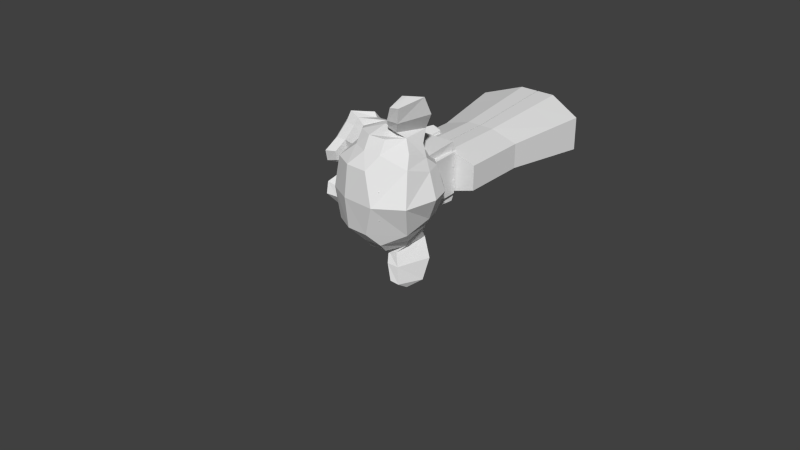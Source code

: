 # Source: Monkey.blend  (saved by Blender 2.75.0; exported with 4.5.12 LTS)
import bpy
from mathutils import Matrix  # noqa: F401  (used for matrix-valued properties, if any)

bpy.ops.wm.read_factory_settings(use_empty=True)
scene = bpy.context.scene
scene.name = 'Scene'

# ---- collections
col_collection_1 = bpy.data.collections.new('Collection 1'); scene.collection.children.link(col_collection_1)

# ---- world
world_world = bpy.data.worlds.new('World'); scene.world = world_world
world_world.color = (0.05088, 0.05088, 0.05088)
world_world.use_sun_shadow = False
world_world.sun_shadow_jitter_overblur = 0.0
world_world.cycles.sampling_method = 'MANUAL'
world_world.cycles.sample_map_resolution = 256

# ---- meshes
me_cube_010 = bpy.data.meshes.new('Cube.010')
me_cube_010.from_pydata([(-0.5429, 0.2307, 0.02658), (0.5429, 0.2307, 0.02658), (-0.5429, -0.2307, -0.02658), (0.5429, -0.2307, -0.02658), (-0.3912, 0.3683, -0.7867), (0.3912, 0.3683, -0.7867), (-0.3912, 0.03586, -0.825), (0.3912, 0.03586, -0.825)], [], [(3, 7, 6, 2), (4, 6, 7, 5), (0, 4, 5, 1), (2, 6, 4, 0), (1, 5, 7, 3), (1, 3, 2, 0)])
me_cube_010.use_remesh_preserve_volume = False
me_cube_010.use_remesh_preserve_attributes = False
me_cube_010.use_mirror_vertex_groups = False
me_cube_010.update()
me_cube_014 = bpy.data.meshes.new('Cube.014')
me_cube_014.from_pydata([(-2.243, -0.5417, 0.4163), (-2.243, 0.5417, 0.4163), (-2.016, -0.6191, 0.3763), (-2.016, 0.6191, 0.3763), (-1.735, -0.6771, 0.3684), (-1.735, 0.6771, 0.3684), (-1.778, -0.4353, 0.2965), (-1.778, 0.4353, 0.2965), (-2.05, -0.4353, 0.3188), (-2.05, 0.4353, 0.3188), (-2.26, -0.4353, 0.3876), (-2.26, 0.4353, 0.3876), (-2.316, -0.3385, 0.4095), (-2.316, 0.3385, 0.4095), (-2.144, -0.2515, 0.3644), (-2.144, 0.2515, 0.3644), (-1.9, -0.1935, 0.3531), (-1.9, 0.1935, 0.3531), (-2.036, -0.09673, 0.5034), (-2.036, 0.09673, 0.5034), (-2.237, -0.1741, 0.4847), (-2.237, 0.1741, 0.4847), (-2.365, -0.2999, 0.4728), (-2.365, 0.2999, 0.4728), (-2.419, -0.3385, 0.5425), (-2.419, 0.3385, 0.5425), (-2.33, -0.2515, 0.6051), (-2.33, 0.2515, 0.6051), (-2.14, -0.1935, 0.6634), (-2.14, 0.1935, 0.6634), (-2.116, -0.4353, 0.7335), (-2.116, 0.4353, 0.7335), (-2.314, -0.4353, 0.6608), (-2.314, 0.4353, 0.6608), (-2.402, -0.4353, 0.5712), (-2.402, 0.4353, 0.5712), (-2.346, -0.5417, 0.5493), (-2.346, 0.5417, 0.5493), (-2.202, -0.6191, 0.6169), (-2.202, 0.6191, 0.6169), (-1.975, -0.6771, 0.6787), (-1.975, 0.6771, 0.6787), (-1.816, -0.7738, 0.5238), (-1.816, 0.7738, 0.5238), (-2.072, -0.6964, 0.5), (-2.072, 0.6964, 0.5), (-2.273, -0.5804, 0.4813), (-2.273, 0.5804, 0.4813), (-2.31, -0.59, 0.4779), (-2.31, 0.59, 0.4779), (-2.387, -0.5513, 0.5522), (-2.387, 0.5513, 0.5522), (-2.466, -0.4353, 0.5788), (-2.466, 0.4353, 0.5788), (-2.478, -0.3289, 0.5438), (-2.478, 0.3289, 0.5438), (-2.42, -0.2805, 0.4678), (-2.42, 0.2805, 0.4678), (-2.366, -0.3289, 0.3981), (-2.366, 0.3289, 0.3981), (-2.438, -0.4353, 0.4661), (-2.438, 0.4353, 0.4661), (-2.305, -0.4353, 0.3698), (-2.305, 0.4353, 0.3698), (-2.274, -0.5513, 0.4066), (-2.274, 0.5513, 0.4066), (-2.354, 5.298e-08, 0.6367), (-2.488, 6.21e-08, 0.5564), (-1.64, 7.562e-08, -0.2609), (-1.975, 7.253e-08, 0.02023), (-2.095, 7.122e-08, 0.1245), (-1.545, 7.61e-08, -0.3335), (-2.011, 4.003e-08, 0.6483), (-2.04, 3.358e-08, 0.7881), (0.3687, -8.015e-08, 1.297), (1.293, -1.022e-07, 1.091), (1.546, -8.959e-08, 0.6865), (0.7151, -3.447e-08, 0.2156), (-1.547, -0.2515, 0.1754), (-1.547, 0.2515, 0.1754), (-1.408, -0.3869, -0.02895), (-1.408, 0.3869, -0.02895), (-1.247, -0.4353, -0.238), (-1.247, 0.4353, -0.238), (-1.033, -0.4546, -0.3878), (-1.033, 0.4546, -0.3878), (-0.9801, -0.4063, -0.4304), (-0.9801, 0.4063, -0.4304), (-1.039, -0.2225, -0.4562), (-1.039, 0.2225, -0.4562), (-1.084, 6.71e-08, -0.474), (-1.503, -0.5417, 0.2202), (-1.503, 0.5417, 0.2202), (-1.585, -0.7835, 0.3008), (-1.585, 0.7835, 0.3008), (-1.483, -1.025, 0.4732), (-1.483, 1.025, 0.4732), (-2.007, -1.064, 0.669), (-2.007, 1.064, 0.669), (-2.114, -0.8802, 0.7065), (-2.114, 0.8802, 0.7065), (-2.334, -0.6094, 0.7879), (-2.334, 0.6094, 0.7879), (-2.542, -0.3966, 0.9044), (-2.542, 0.3966, 0.9044), (-2.572, -0.1935, 0.8677), (-2.572, 0.1935, 0.8677), (-2.412, -0.07738, 0.6857), (-2.412, 0.07738, 0.6857), (-2.418, -0.2031, 0.6173), (-2.418, 0.2031, 0.6173), (-2.331, -0.1548, 0.5303), (-2.331, 0.1548, 0.5303), (-2.144, -0.2515, 0.3644), (-2.144, 0.2515, 0.3644), (-2.003, -0.4643, 0.3095), (-2.003, 0.4643, 0.3095), (-1.96, -0.6094, 0.3543), (-1.96, 0.6094, 0.3543), (-1.983, -0.7738, 0.4608), (-1.983, 0.7738, 0.4608), (-2.052, -0.7932, 0.5494), (-2.052, 0.7932, 0.5494), (-2.137, -0.7448, 0.6094), (-2.137, 0.7448, 0.6094), (-2.304, -0.532, 0.6482), (-2.304, 0.532, 0.6482), (-2.415, -0.3095, 0.665), (-2.415, 0.3095, 0.665), (-1.586, 7.743e-08, -0.3306), (-1.616, -0.1354, -0.2926), (-1.616, 0.1354, -0.2926), (-1.488, -0.1451, -0.3825), (-1.488, 0.1451, -0.3825), (-1.422, -0.07738, -0.4171), (-1.422, 0.07738, -0.4171), (-1.398, 7.558e-08, -0.4217), (-1.981, 6.69e-08, 0.1284), (-1.997, 6.5e-08, 0.1744), (-1.992, -0.1257, 0.1681), (-1.992, 0.1257, 0.1681), (-1.961, -0.1548, 0.103), (-1.961, 0.1548, 0.103), (-1.904, -0.1064, 0.05405), (-1.904, 0.1064, 0.05405), (-1.891, -0.4933, 0.2657), (-1.891, 0.4933, 0.2657), (-1.845, -0.7641, 0.3582), (-1.845, 0.7641, 0.3582), (-1.883, -0.8996, 0.4836), (-1.883, 0.8996, 0.4836), (-2.119, -0.9189, 0.6111), (-2.119, 0.9189, 0.6111), (-2.308, -0.8512, 0.6275), (-2.308, 0.8512, 0.6275), (-2.556, -0.5417, 0.7199), (-2.556, 0.5417, 0.7199), (-2.706, -0.3869, 0.7874), (-2.706, 0.3869, 0.7874), (-2.728, -0.2515, 0.765), (-2.728, 0.2515, 0.765), (-2.592, -0.1257, 0.6147), (-2.592, 0.1257, 0.6147), (-2.186, -0.1548, 0.1908), (-2.186, 0.1548, 0.1908), (-1.732, -0.2612, -0.06583), (-1.732, 0.2612, -0.06583), (-1.516, -0.3095, -0.2697), (-1.516, 0.3095, -0.2697), (-1.388, -0.3289, -0.3597), (-1.388, 0.3289, -0.3597), (-1.256, -0.2902, -0.4289), (-1.256, 0.2902, -0.4289), (-1.246, -0.2031, -0.4415), (-1.246, 0.2031, -0.4415), (-1.254, 7.225e-08, -0.4559), (-2.078, 5.956e-08, 0.3298), (-2.272, 5.983e-08, 0.4543), (-2.384, -0.4063, 0.6747), (-2.384, 0.4063, 0.6747), (-2.191, -0.2031, 0.4007), (-2.191, 0.2031, 0.4007), (-2.254, -0.1644, 0.456), (-2.254, 0.1644, 0.456), (-1.635, -0.1451, -0.2673), (-1.635, 0.1451, -0.2673), (-1.824, -0.09673, -0.07432), (-1.824, 0.09673, -0.07432), (-1.824, 7.217e-08, -0.07432), (-1.879, 6.896e-08, 0.02238), (-2.005, -0.1161, 0.05823), (-2.005, 0.1161, 0.05823), (-2.071, -0.1644, 0.09284), (-2.071, 0.1644, 0.09284), (-2.093, -0.1354, 0.1722), (-2.093, 0.1354, 0.1722), (-2.098, -0.04836, 0.1786), (-2.098, 0.04836, 0.1786), (-2.159, 7.454e-08, 0.105), (-2.156, -0.05804, 0.1528), (-2.156, 0.05804, 0.1528), (-2.151, -0.1161, 0.1464), (-2.151, 0.1161, 0.1464), (-2.144, -0.1354, 0.08605), (-2.144, 0.1354, 0.08605), (-2.074, -0.09673, 0.07214), (-2.074, 0.09673, 0.07214), (-2.05, 7.411e-08, 0.04047), (-1.45, -0.3192, 0.07578), (-1.45, 0.3192, 0.07578), (-1.86, -0.2031, 0.09884), (-1.86, 0.2031, 0.09884), (-1.816, -0.2225, 0.04184), (-1.816, 0.2225, 0.04184), (-1.489, -0.2902, 0.1264), (-1.489, 0.2902, 0.1264), (-1.408, 7.525e-08, -0.4091), (-1.413, -0.05804, -0.4027), (-1.413, 0.05804, -0.4027), (-1.497, -0.1161, -0.3698), (-1.497, 0.1161, -0.3698), (-1.583, -0.1161, -0.3099), (-1.583, 0.1161, -0.3099), (-1.394, 7.029e-08, -0.3263), (-1.432, -0.1161, -0.3027), (-1.432, 0.1161, -0.3027), (-1.338, -0.1161, -0.3482), (-1.338, 0.1161, -0.3482), (-1.295, -0.05804, -0.3782), (-1.295, 0.05804, -0.3782), (-1.29, 6.97e-08, -0.3845), (-2.314, -0.2128, 0.4572), (-2.314, 0.2128, 0.4572), (-2.256, -0.2321, 0.4083), (-2.256, 0.2321, 0.4083), (-2.391, -0.4159, 0.6333), (-2.391, 0.4159, 0.6333), (-2.423, -0.3385, 0.6236), (-2.423, 0.3385, 0.6236), (-2.408, -0.5223, 0.6046), (-2.408, 0.5223, 0.6046), (-2.196, -0.6964, 0.5836), (-2.196, 0.6964, 0.5836), (-2.138, -0.7255, 0.5346), (-2.138, 0.7255, 0.5346), (-2.061, -0.7158, 0.4603), (-2.061, 0.7158, 0.4603), (-2.094, -0.59, 0.3758), (-2.094, 0.59, 0.3758), (-2.124, -0.4643, 0.3391), (-2.124, 0.4643, 0.3391), (-2.245, -0.2805, 0.3686), (-2.245, 0.2805, 0.3686), (-2.363, -0.2225, 0.5206), (-2.363, 0.2225, 0.5206), (-2.411, -0.2612, 0.5839), (-2.411, 0.2612, 0.5839), (-2.347, -0.2902, 0.5763), (-2.347, 0.2902, 0.5763), (-2.308, -0.2418, 0.5257), (-2.308, 0.2418, 0.5257), (-2.2, -0.2999, 0.3863), (-2.2, 0.2999, 0.3863), (-2.102, -0.4643, 0.3614), (-2.102, 0.4643, 0.3614), (-2.067, -0.5707, 0.3919), (-2.067, 0.5707, 0.3919), (-2.053, -0.6771, 0.4747), (-2.053, 0.6771, 0.4747), (-2.097, -0.6868, 0.5317), (-2.097, 0.6868, 0.5317), (-2.149, -0.6577, 0.5743), (-2.149, 0.6577, 0.5743), (-2.348, -0.5127, 0.6034), (-2.348, 0.5127, 0.6034), (-2.39, -0.3482, 0.6063), (-2.39, 0.3482, 0.6063), (-2.358, -0.4159, 0.616), (-2.358, 0.4159, 0.616), (-2.211, -0.2515, 0.426), (-2.211, 0.2515, 0.426), (-2.245, -0.2418, 0.4704), (-2.245, 0.2418, 0.4704), (-2.063, -0.1354, 0.6909), (-2.063, 0.1354, 0.6909), (-2.209, -0.2418, 0.8539), (-2.209, 0.2418, 0.8539), (-2.169, -0.4159, 0.878), (-2.169, 0.4159, 0.878), (-1.994, -0.5997, 0.7788), (-1.994, 0.5997, 0.7788), (-1.784, -0.8415, 0.71), (-1.784, 0.8415, 0.71), (-1.681, -0.9866, 0.6788), (-1.681, 0.9866, 0.6788), (-1.328, -0.9576, 0.5012), (-1.328, 0.9576, 0.5012), (-1.317, -0.7448, 0.3597), (-1.317, 0.7448, 0.3597), (-1.386, -0.5417, 0.2718), (-1.386, 0.5417, 0.2718), (-1.588, -2.239e-10, 1.115), (-0.7823, -3.714e-08, 1.265), (1.347, -6.905e-08, 0.4372), (-0.4976, 1.872e-08, 0.0352), (-0.8142, 5.573e-08, -0.4422), (-0.6477, 4.09e-08, -0.2774), (-0.7398, 3.372e-08, -0.08231), (-0.7023, 2.818e-08, -0.004162), (-0.6228, -1.054, 0.6277), (-0.6228, 1.054, 0.6277), (-0.439, -1.064, 0.7195), (-0.439, 1.064, 0.7195), (0.5096, -0.9576, 0.76), (0.5096, 0.9576, 0.76), (1.023, -0.5707, 0.957), (1.023, 0.5707, 0.957), (-0.483, -0.9092, 0.3963), (-0.483, 0.9092, 0.3963), (0.1146, -0.7351, 0.3839), (0.1146, 0.7351, 0.3839), (0.6628, -0.7932, 0.5366), (0.6628, 0.7932, 0.5366), (1.172, -0.4159, 0.6382), (1.172, 0.4159, 0.6382), (-1.078, -0.2902, 0.07635), (-1.078, 0.2902, 0.07635), (-0.6915, -0.2225, 0.05793), (-0.6915, 0.2225, 0.05793), (-0.7979, -0.3579, -0.2099), (-0.7979, 0.3579, -0.2099), (-0.9485, -0.3095, -0.04059), (-0.9485, 0.3095, -0.04059), (-0.7071, -0.4063, -0.378), (-0.7071, 0.4063, -0.378), (-0.732, -0.1741, -0.2445), (-0.732, 0.1741, -0.2445), (-0.8509, -0.1548, -0.06547), (-0.8509, 0.1548, -0.06547), (-0.7789, -0.2031, -0.4118), (-0.7789, 0.2031, -0.4118), (-1.177, -0.2708, 0.1283), (-1.177, 0.2708, 0.1283), (-1.303, -0.2612, 0.1641), (-1.303, 0.2612, 0.1641), (-1.41, -0.2515, 0.2017), (-1.41, 0.2515, 0.2017), (-0.4868, -0.2612, 0.0973), (-0.4868, 0.2612, 0.0973), (0.4699, -0.3676, 0.254), (0.4699, 0.3676, 0.254), (1.007, -0.4256, 0.4464), (1.007, 0.4256, 0.4464), (0.004318, -0.561, 1.236), (0.004318, 0.561, 1.236), (-0.7663, -0.561, 1.219), (-0.7663, 0.561, 1.219), (-1.43, -0.561, 1.089), (-1.43, 0.561, 1.089), (-1.682, -0.5707, 0.7806), (-1.682, 0.5707, 0.7806), (-1.389, -0.8996, 0.706), (-1.389, 0.8996, 0.706), (-1.29, -0.7835, 0.7559), (-1.29, 0.7835, 0.7559), (-0.9168, -0.7932, 1.008), (-0.9168, 0.7932, 1.008), (-0.9931, -0.9866, 0.8785), (-0.9931, 0.9866, 0.8785), (-0.4606, -0.9866, 0.9754), (-0.4606, 0.9866, 0.9754), (-0.361, -0.7932, 1.1), (-0.361, 0.7932, 1.1), (0.2682, -0.7932, 1.097), (0.2682, 0.7932, 1.097), (0.1552, -0.9866, 0.9647), (0.1552, 0.9866, 0.9647), (0.8178, -0.7641, 0.8429), (0.8178, 0.7641, 0.8429), (0.9174, -0.5997, 0.5874), (0.9174, 0.5997, 0.5874), (-0.07818, -1.016, 0.7597), (-0.07818, 1.016, 0.7597), (-0.5874, -0.503, 0.278), (-0.5874, 0.503, 0.278), (0.2684, -0.532, 0.3371), (0.2684, 0.532, 0.3371), (-0.05403, -1.103, 0.8299), (-0.05403, 1.103, 0.8299), (0.03294, -0.9576, 0.3628), (0.03294, 0.9576, 0.3628), (0.4839, -1.286, 0.4385), (0.4839, 1.286, 0.4385), (0.6236, -1.586, 0.5873), (0.6236, 1.586, 0.5873), (0.4387, -1.673, 0.8009), (0.4387, 1.673, 0.8009), (0.3211, -1.528, 0.9529), (0.3211, 1.528, 0.9529), (0.08473, -1.267, 0.9038), (0.08473, 1.267, 0.9038), (0.06907, -1.257, 0.8481), (0.06907, 1.257, 0.8481), (0.2921, -1.47, 0.8891), (0.2921, 1.47, 0.8891), (0.4217, -1.567, 0.7722), (0.4217, 1.567, 0.7722), (0.554, -1.499, 0.6012), (0.554, 1.499, 0.6012), (0.3898, -1.277, 0.4841), (0.3898, 1.277, 0.4841), (0.007132, -1.025, 0.4215), (0.007133, 1.025, 0.4215), (-0.0612, -1.141, 0.7885), (-0.0612, 1.141, 0.7885), (0.1377, -1.17, 0.7594), (0.1377, 1.17, 0.7594), (0.1606, -1.093, 0.4764), (0.1606, 1.093, 0.4764), (0.5116, -1.286, 0.5294), (0.5116, 1.286, 0.5294), (0.6356, -1.47, 0.6223), (0.6356, 1.47, 0.6223), (0.5377, -1.528, 0.749), (0.5377, 1.528, 0.749), (0.4508, -1.451, 0.836), (0.4508, 1.451, 0.836), (0.2777, -1.267, 0.8063), (0.2777, 1.267, 0.8063), (-0.03539, -1.045, 0.7298), (-0.03539, 1.045, 0.7298), (0.1844, -1.035, 0.6483), (0.1844, 1.035, 0.6483), (0.2334, -0.9383, 0.585), (0.2334, 0.9383, 0.585), (0.2383, -1.016, 0.5787), (0.2383, 1.016, 0.5787), (0.2824, -1.045, 0.5217), (0.2824, 1.045, 0.5217), (0.302, -1.006, 0.4963), (0.302, 1.006, 0.4963), (-0.1832, -0.8996, 0.4649), (-0.1832, 0.8996, 0.4649), (0.06916, -0.8899, 0.4679), (0.06916, 0.8899, 0.4679), (0.06654, -0.8899, 0.522), (0.06654, 0.8899, 0.522), (0.0185, -0.9866, 0.6601), (0.0185, 0.9866, 0.6601), (0.122, -1.103, 0.7036), (0.122, 1.103, 0.7036), (0.2549, -1.103, 0.7092), (0.2549, 1.103, 0.7092), (0.4117, -1.006, 0.5065), (0.4117, 1.006, 0.5065), (0.3921, -1.054, 0.5319), (0.3921, 1.054, 0.5319), (0.3529, -1.025, 0.5825), (0.3529, 1.025, 0.5825), (0.3431, -0.9479, 0.5952), (0.3431, 0.9479, 0.5952), (0.2941, -1.045, 0.6585), (0.2941, 1.045, 0.6585), (0.4155, -1.286, 0.8056), (0.4155, 1.286, 0.8056), (0.5703, -1.47, 0.8335), (0.5703, 1.47, 0.8335), (0.6523, -1.557, 0.7529), (0.6523, 1.557, 0.7529), (0.732, -1.499, 0.6245), (0.732, 1.499, 0.6245), (0.6396, -1.296, 0.5412), (0.6396, 1.296, 0.5412), (0.2837, -1.093, 0.4946), (0.2837, 1.093, 0.4946), (0.2755, -1.18, 0.7586), (0.2755, 1.18, 0.7586), (0.3516, -1.103, 0.6096), (0.3516, 1.103, 0.6096), (0.3993, -1.161, 0.5732), (0.3993, 1.161, 0.5732), (0.4332, -1.238, 0.6307), (0.4332, 1.238, 0.6307), (0.3672, -1.19, 0.6653), (0.3672, 1.19, 0.6653), (0.3829, -1.257, 0.7211), (0.3829, 1.257, 0.7211), (0.4306, -1.306, 0.6848), (0.4306, 1.306, 0.6848), (0.4342, -1.374, 0.7055), (0.4342, 1.374, 0.7055), (0.395, -1.345, 0.7561), (0.395, 1.345, 0.7561), (0.5115, -1.267, 0.9095), (0.5115, 1.267, 0.9095), (0.6382, -1.548, 0.9484), (0.6382, 1.548, 0.9484), (0.6363, -1.693, 0.7989), (0.6363, 1.693, 0.7989), (0.8613, -1.625, 0.6093), (0.8613, 1.625, 0.6093), (0.858, -1.286, 0.4869), (0.858, 1.286, 0.4869), (0.4986, -0.9769, 0.4195), (0.4986, 0.9769, 0.4195), (0.3081, -1.064, 0.8431), (0.3081, 1.064, 0.8431)], [], [(46, 44, 2, 0), (3, 45, 47, 1), (44, 42, 4, 2), (5, 43, 45, 3), (2, 4, 6, 8), (7, 5, 3, 9), (0, 2, 8, 10), (9, 3, 1, 11), (10, 8, 14, 12), (15, 9, 11, 13), (8, 6, 16, 14), (17, 7, 9, 15), (14, 16, 18, 20), (19, 17, 15, 21), (12, 14, 20, 22), (21, 15, 13, 23), (22, 20, 26, 24), (27, 21, 23, 25), (20, 18, 28, 26), (29, 19, 21, 27), (26, 28, 30, 32), (31, 29, 27, 33), (24, 26, 32, 34), (33, 27, 25, 35), (34, 32, 38, 36), (39, 33, 35, 37), (32, 30, 40, 38), (41, 31, 33, 39), (38, 40, 42, 44), (43, 41, 39, 45), (36, 38, 44, 46), (45, 39, 37, 47), (46, 48, 50, 36), (51, 49, 47, 37), (36, 50, 52, 34), (53, 51, 37, 35), (34, 52, 54, 24), (55, 53, 35, 25), (24, 54, 56, 22), (57, 55, 25, 23), (22, 56, 58, 12), (59, 57, 23, 13), (12, 58, 62, 10), (63, 59, 13, 11), (10, 62, 64, 0), (65, 63, 11, 1), (0, 64, 48, 46), (49, 65, 1, 47), (60, 48, 64), (49, 61, 65), (62, 60, 64), (61, 63, 65), (60, 62, 58), (63, 61, 59), (60, 58, 56), (59, 61, 57), (60, 56, 54), (57, 61, 55), (60, 54, 52), (55, 61, 53), (60, 52, 50), (53, 61, 51), (60, 50, 48), (51, 61, 49), (88, 90, 175, 173), (175, 90, 89, 174), (86, 88, 173, 171), (174, 89, 87, 172), (84, 86, 171, 169), (172, 87, 85, 170), (82, 84, 169, 167), (170, 85, 83, 168), (80, 82, 167, 165), (168, 83, 81, 166), (78, 163, 145, 91), (146, 164, 79, 92), (91, 145, 147, 93), (148, 146, 92, 94), (93, 147, 149, 95), (150, 148, 94, 96), (95, 149, 151, 97), (152, 150, 96, 98), (97, 151, 153, 99), (154, 152, 98, 100), (99, 153, 155, 101), (156, 154, 100, 102), (101, 155, 157, 103), (158, 156, 102, 104), (103, 157, 159, 105), (160, 158, 104, 106), (105, 159, 161, 107), (162, 160, 106, 108), (107, 161, 67, 66), (67, 162, 108, 66), (109, 161, 159, 127), (160, 162, 110, 128), (127, 159, 157, 178), (158, 160, 128, 179), (125, 178, 157, 155), (158, 179, 126, 156), (123, 125, 155, 153), (156, 126, 124, 154), (121, 123, 153, 151), (154, 124, 122, 152), (119, 121, 151, 149), (152, 122, 120, 150), (117, 119, 149, 147), (150, 120, 118, 148), (115, 117, 147, 145), (148, 118, 116, 146), (113, 115, 145, 163), (146, 116, 114, 164), (113, 163, 176, 180), (176, 164, 114, 181), (109, 111, 67, 161), (67, 112, 110, 162), (111, 182, 177, 67), (177, 183, 112, 67), (176, 177, 182, 180), (183, 177, 176, 181), (134, 173, 175, 136), (175, 174, 135, 136), (132, 171, 173, 134), (174, 172, 133, 135), (130, 169, 171, 132), (172, 170, 131, 133), (165, 167, 184, 186), (185, 168, 166, 187), (130, 184, 167, 169), (168, 185, 131, 170), (143, 186, 188, 189), (188, 187, 144, 189), (184, 68, 188, 186), (188, 68, 185, 187), (129, 68, 184, 130), (185, 68, 129, 131), (141, 143, 190, 192), (191, 144, 142, 193), (139, 141, 192, 194), (193, 142, 140, 195), (138, 139, 194, 196), (195, 140, 138, 197), (137, 138, 196, 70), (197, 138, 137, 70), (189, 69, 190, 143), (191, 69, 189, 144), (69, 207, 205, 190), (206, 207, 69, 191), (70, 196, 199, 198), (200, 197, 70, 198), (196, 194, 201, 199), (202, 195, 197, 200), (194, 192, 203, 201), (204, 193, 195, 202), (192, 190, 205, 203), (206, 191, 193, 204), (198, 199, 201, 203), (202, 200, 198, 204), (198, 203, 205, 207), (206, 204, 198, 207), (138, 176, 163, 139), (164, 176, 138, 140), (139, 163, 210, 141), (211, 164, 140, 142), (141, 210, 212, 143), (213, 211, 142, 144), (143, 212, 165, 186), (166, 213, 144, 187), (80, 165, 212, 208), (213, 166, 81, 209), (208, 212, 210, 214), (211, 213, 209, 215), (78, 214, 210, 163), (211, 215, 79, 164), (130, 221, 71, 129), (71, 222, 131, 129), (132, 219, 221, 130), (222, 220, 133, 131), (134, 217, 219, 132), (220, 218, 135, 133), (136, 216, 217, 134), (218, 216, 136, 135), (216, 230, 228, 217), (229, 230, 216, 218), (217, 228, 226, 219), (227, 229, 218, 220), (219, 226, 224, 221), (225, 227, 220, 222), (221, 224, 223, 71), (223, 225, 222, 71), (223, 224, 228, 230), (229, 225, 223, 230), (224, 226, 228), (227, 225, 229), (182, 231, 233, 180), (234, 232, 183, 181), (111, 253, 231, 182), (232, 254, 112, 183), (109, 255, 253, 111), (254, 256, 110, 112), (180, 233, 251, 113), (252, 234, 181, 114), (113, 251, 249, 115), (250, 252, 114, 116), (115, 249, 247, 117), (248, 250, 116, 118), (117, 247, 245, 119), (246, 248, 118, 120), (119, 245, 243, 121), (244, 246, 120, 122), (121, 243, 241, 123), (242, 244, 122, 124), (123, 241, 239, 125), (240, 242, 124, 126), (125, 239, 235, 178), (236, 240, 126, 179), (178, 235, 237, 127), (238, 236, 179, 128), (127, 237, 255, 109), (256, 238, 128, 110), (237, 275, 257, 255), (258, 276, 238, 256), (235, 277, 275, 237), (276, 278, 236, 238), (239, 273, 277, 235), (278, 274, 240, 236), (241, 271, 273, 239), (274, 272, 242, 240), (243, 269, 271, 241), (272, 270, 244, 242), (245, 267, 269, 243), (270, 268, 246, 244), (247, 265, 267, 245), (268, 266, 248, 246), (249, 263, 265, 247), (266, 264, 250, 248), (251, 261, 263, 249), (264, 262, 252, 250), (233, 279, 261, 251), (262, 280, 234, 252), (255, 257, 259, 253), (260, 258, 256, 254), (253, 259, 281, 231), (282, 260, 254, 232), (231, 281, 279, 233), (280, 282, 232, 234), (66, 72, 283, 107), (284, 72, 66, 108), (107, 283, 285, 105), (286, 284, 108, 106), (105, 285, 287, 103), (288, 286, 106, 104), (103, 287, 289, 101), (290, 288, 104, 102), (101, 289, 291, 99), (292, 290, 102, 100), (99, 291, 293, 97), (294, 292, 100, 98), (97, 293, 295, 95), (296, 294, 98, 96), (95, 295, 297, 93), (298, 296, 96, 94), (93, 297, 299, 91), (300, 298, 94, 92), (307, 337, 327, 308), (328, 338, 307, 308), (306, 335, 337, 307), (338, 336, 306, 307), (305, 339, 335, 306), (336, 340, 305, 306), (88, 339, 305, 90), (305, 340, 89, 90), (86, 333, 339, 88), (340, 334, 87, 89), (84, 329, 333, 86), (334, 330, 85, 87), (82, 331, 329, 84), (330, 332, 83, 85), (329, 331, 337, 335), (338, 332, 330, 336), (329, 335, 339, 333), (340, 336, 330, 334), (325, 327, 337, 331), (338, 328, 326, 332), (80, 325, 331, 82), (332, 326, 81, 83), (208, 214, 343, 341), (344, 215, 209, 342), (80, 208, 341, 325), (342, 209, 81, 326), (78, 345, 343, 214), (344, 346, 79, 215), (78, 91, 299, 345), (300, 92, 79, 346), (76, 303, 351, 323), (352, 303, 76, 324), (303, 77, 349, 351), (350, 77, 303, 352), (77, 304, 347, 349), (348, 304, 77, 350), (304, 308, 327, 347), (328, 308, 304, 348), (325, 341, 347, 327), (348, 342, 326, 328), (295, 309, 317, 297), (318, 310, 296, 298), (75, 76, 323, 315), (324, 76, 75, 316), (301, 302, 355, 357), (356, 302, 301, 358), (302, 74, 353, 355), (354, 74, 302, 356), (74, 75, 315, 353), (316, 75, 74, 354), (291, 363, 361, 293), (362, 364, 292, 294), (363, 365, 367, 361), (368, 366, 364, 362), (365, 371, 369, 367), (370, 372, 366, 368), (371, 373, 375, 369), (376, 374, 372, 370), (313, 375, 373, 377), (374, 376, 314, 378), (315, 377, 373, 353), (374, 378, 316, 354), (353, 373, 371, 355), (372, 374, 354, 356), (355, 371, 365, 357), (366, 372, 356, 358), (357, 365, 363, 359), (364, 366, 358, 360), (289, 359, 363, 291), (364, 360, 290, 292), (73, 301, 357, 359), (358, 301, 73, 360), (283, 289, 287, 285), (288, 290, 284, 286), (283, 73, 359, 289), (360, 73, 284, 290), (72, 73, 283), (73, 72, 284), (293, 361, 309, 295), (310, 362, 294, 296), (309, 361, 367, 311), (368, 362, 310, 312), (311, 367, 369, 381), (370, 368, 312, 382), (313, 381, 369, 375), (370, 382, 314, 376), (347, 383, 385, 349), (386, 384, 348, 350), (317, 319, 385, 383), (386, 320, 318, 384), (297, 317, 383, 299), (384, 318, 298, 300), (299, 383, 341, 343), (342, 384, 300, 344), (341, 383, 347), (384, 342, 348), (299, 343, 345), (344, 300, 346), (313, 377, 379, 321), (380, 378, 314, 322), (315, 323, 379, 377), (380, 324, 316, 378), (319, 321, 379, 385), (380, 322, 320, 386), (349, 385, 379, 351), (380, 386, 350, 352), (323, 351, 379), (352, 324, 380), (399, 401, 413, 387), (414, 402, 400, 388), (399, 397, 403, 401), (404, 398, 400, 402), (397, 395, 405, 403), (406, 396, 398, 404), (395, 393, 407, 405), (408, 394, 396, 406), (393, 391, 409, 407), (410, 392, 394, 408), (391, 389, 411, 409), (412, 390, 392, 410), (409, 411, 417, 419), (418, 412, 410, 420), (407, 409, 419, 421), (420, 410, 408, 422), (405, 407, 421, 423), (422, 408, 406, 424), (403, 405, 423, 425), (424, 406, 404, 426), (401, 403, 425, 427), (426, 404, 402, 428), (401, 427, 415, 413), (416, 428, 402, 414), (317, 441, 443, 319), (444, 442, 318, 320), (319, 443, 411, 389), (412, 444, 320, 390), (309, 311, 441, 317), (442, 312, 310, 318), (381, 387, 413, 429), (414, 388, 382, 430), (411, 443, 439, 417), (440, 444, 412, 418), (437, 439, 443, 445), (444, 440, 438, 446), (433, 435, 437, 445), (438, 436, 434, 446), (431, 433, 445, 447), (446, 434, 432, 448), (429, 449, 431, 447), (432, 450, 430, 448), (413, 415, 449, 429), (450, 416, 414, 430), (311, 381, 429, 447), (430, 382, 312, 448), (311, 447, 445, 441), (446, 448, 312, 442), (441, 445, 443), (446, 442, 444), (415, 475, 451, 449), (452, 476, 416, 450), (449, 451, 461, 431), (462, 452, 450, 432), (431, 461, 459, 433), (460, 462, 432, 434), (433, 459, 457, 435), (458, 460, 434, 436), (435, 457, 455, 437), (456, 458, 436, 438), (437, 455, 453, 439), (454, 456, 438, 440), (439, 453, 473, 417), (474, 454, 440, 418), (427, 463, 475, 415), (476, 464, 428, 416), (425, 465, 463, 427), (464, 466, 426, 428), (423, 467, 465, 425), (466, 468, 424, 426), (421, 469, 467, 423), (468, 470, 422, 424), (419, 471, 469, 421), (470, 472, 420, 422), (417, 473, 471, 419), (472, 474, 418, 420), (457, 477, 479, 455), (480, 478, 458, 456), (477, 483, 481, 479), (482, 484, 478, 480), (483, 485, 487, 481), (488, 486, 484, 482), (485, 491, 489, 487), (490, 492, 486, 488), (463, 491, 485, 475), (486, 492, 464, 476), (451, 475, 485, 483), (486, 476, 452, 484), (451, 483, 477, 461), (478, 484, 452, 462), (457, 459, 461, 477), (462, 460, 458, 478), (453, 455, 479, 473), (480, 456, 454, 474), (471, 473, 479, 481), (480, 474, 472, 482), (469, 471, 481, 487), (482, 472, 470, 488), (467, 469, 487, 489), (488, 470, 468, 490), (465, 467, 489, 491), (490, 468, 466, 492), (463, 465, 491), (466, 464, 492), (391, 501, 503, 389), (504, 502, 392, 390), (393, 499, 501, 391), (502, 500, 394, 392), (395, 497, 499, 393), (500, 498, 396, 394), (397, 495, 497, 395), (498, 496, 398, 396), (399, 493, 495, 397), (496, 494, 400, 398), (387, 505, 493, 399), (494, 506, 388, 400), (493, 505, 503, 501), (504, 506, 494, 502), (493, 501, 499, 495), (500, 502, 494, 496), (495, 499, 497), (500, 496, 498), (313, 505, 387, 381), (388, 506, 314, 382), (313, 321, 503, 505), (504, 322, 314, 506), (319, 389, 503, 321), (504, 390, 320, 322)])
me_cube_014.use_remesh_preserve_volume = False
me_cube_014.use_remesh_preserve_attributes = False
me_cube_014.use_mirror_vertex_groups = False
me_cube_014.update()
me_cube_011 = bpy.data.meshes.new('Cube.011')
me_cube_011.from_pydata([(-0.5429, 0.04693, -0.1871), (0.5429, 0.04693, -0.1871), (-0.5429, -0.1846, -0.8486), (0.5429, -0.1846, -0.8486), (-0.5991, -0.04693, 0.1871), (0.5991, -0.04693, 0.1871), (-0.5429, 0.04693, -0.1871), (0.5429, 0.04693, -0.1871), (-0.5429, -0.4144, -0.2403), (-0.5991, -0.5083, 0.134), (0.5991, -0.5083, 0.134), (0.5429, -0.4144, -0.2403), (-0.5429, -0.1846, -0.8486), (0.5429, -0.1846, -0.8486), (-0.5429, -0.6459, -0.9018), (-0.5991, -0.7398, -0.5276), (0.5991, -0.7398, -0.5276), (0.5429, -0.6459, -0.9018)], [], [(0, 2, 3, 1), (4, 9, 8, 6), (7, 13, 17, 11), (10, 16, 15, 9), (7, 11, 10, 5), (5, 10, 9, 4), (16, 17, 14, 15), (8, 14, 12, 6), (11, 17, 16, 10), (9, 15, 14, 8), (3, 2, 12, 14, 17, 13), (0, 1, 7, 5, 4, 6)])
me_cube_011.use_remesh_preserve_volume = False
me_cube_011.use_remesh_preserve_attributes = False
me_cube_011.use_mirror_vertex_groups = False
me_cube_011.update()
me_cube_012 = bpy.data.meshes.new('Cube.012')
me_cube_012.from_pydata([(-0.5429, -0.04693, -0.1871), (0.5429, -0.04693, -0.1871), (-0.5429, 0.1846, -0.8486), (0.5429, 0.1846, -0.8486), (-0.5991, 0.04693, 0.1871), (0.5991, 0.04693, 0.1871), (-0.5429, -0.04693, -0.1871), (0.5429, -0.04693, -0.1871), (-0.5429, 0.4144, -0.2403), (-0.5991, 0.5083, 0.134), (0.5991, 0.5083, 0.134), (0.5429, 0.4144, -0.2403), (-0.5429, 0.1846, -0.8486), (0.5429, 0.1846, -0.8486), (-0.5429, 0.6459, -0.9018), (-0.5991, 0.7398, -0.5276), (0.5991, 0.7398, -0.5276), (0.5429, 0.6459, -0.9018)], [], [(0, 1, 3, 2), (4, 6, 8, 9), (7, 11, 17, 13), (10, 9, 15, 16), (7, 5, 10, 11), (5, 4, 9, 10), (16, 15, 14, 17), (8, 6, 12, 14), (11, 10, 16, 17), (9, 8, 14, 15), (3, 13, 17, 14, 12, 2), (0, 6, 4, 5, 7, 1)])
me_cube_012.use_remesh_preserve_volume = False
me_cube_012.use_remesh_preserve_attributes = False
me_cube_012.use_mirror_vertex_groups = False
me_cube_012.update()
me_cube_013 = bpy.data.meshes.new('Cube.013')
me_cube_013.from_pydata([(-0.5429, -0.2307, 0.02658), (0.5429, -0.2307, 0.02658), (-0.5429, 0.2307, -0.02658), (0.5429, 0.2307, -0.02658), (-0.3912, -0.3683, -0.7867), (0.3912, -0.3683, -0.7867), (-0.3912, -0.03586, -0.825), (0.3912, -0.03586, -0.825)], [], [(3, 2, 6, 7), (4, 5, 7, 6), (0, 1, 5, 4), (2, 0, 4, 6), (1, 3, 7, 5), (1, 0, 2, 3)])
me_cube_013.use_remesh_preserve_volume = False
me_cube_013.use_remesh_preserve_attributes = False
me_cube_013.use_mirror_vertex_groups = False
me_cube_013.update()
me_cube_006 = bpy.data.meshes.new('Cube.006')
me_cube_006.from_pydata([(-0.4424, 0.3692, 0.0), (0.4424, 0.3692, 0.0), (-0.7384, -0.1231, 0.0), (0.7384, -0.1231, 0.0), (-0.7384, -0.3692, 0.0), (0.7384, -0.3692, 0.0), (-0.7384, -0.1231, -0.8075), (-0.4424, 0.3692, -0.8075), (0.4424, 0.3692, -0.8075), (-0.7384, -0.3692, -0.8075), (0.7384, -0.1231, -0.8075), (0.7384, -0.3692, -0.8075)], [], [(2, 4, 9, 6), (1, 0, 7, 8), (3, 1, 8, 10), (0, 2, 6, 7), (4, 5, 11, 9), (5, 3, 10, 11), (2, 0, 1, 3, 5, 4), (6, 9, 11, 10, 8, 7)])
me_cube_006.use_remesh_preserve_volume = False
me_cube_006.use_remesh_preserve_attributes = False
me_cube_006.use_mirror_vertex_groups = False
me_cube_006.update()
me_cube_007 = bpy.data.meshes.new('Cube.007')
me_cube_007.from_pydata([(-0.4424, -0.3692, 0.0), (0.4424, -0.3692, 0.0), (-0.7384, 0.1231, 0.0), (0.7384, 0.1231, 0.0), (-0.7384, 0.3692, 0.0), (0.7384, 0.3692, 0.0), (-0.7384, 0.1231, -0.8075), (-0.4424, -0.3692, -0.8075), (0.4424, -0.3692, -0.8075), (-0.7384, 0.3692, -0.8075), (0.7384, 0.1231, -0.8075), (0.7384, 0.3692, -0.8075)], [], [(2, 6, 9, 4), (1, 8, 7, 0), (3, 10, 8, 1), (0, 7, 6, 2), (4, 9, 11, 5), (5, 11, 10, 3), (2, 4, 5, 3, 1, 0), (6, 7, 8, 10, 11, 9)])
me_cube_007.use_remesh_preserve_volume = False
me_cube_007.use_remesh_preserve_attributes = False
me_cube_007.use_mirror_vertex_groups = False
me_cube_007.update()
me_cube_015 = bpy.data.meshes.new('Cube.015')
me_cube_015.from_pydata([(-0.7384, -0.1231, 0.0), (-0.4424, 0.3692, 0.0), (0.4424, 0.3692, 0.0), (-0.7384, -0.3692, 0.0), (0.7384, -0.1231, 0.0), (0.7384, -0.3692, 0.0), (-0.4819, -0.09456, -1.202), (-0.2887, 0.2267, -1.202), (0.2887, 0.2267, -1.202), (-0.4819, -0.2552, -1.202), (0.4819, -0.09456, -1.202), (0.4819, -0.2552, -1.202)], [], [(4, 2, 8, 10), (6, 9, 11, 10, 8, 7), (2, 1, 7, 8), (5, 4, 10, 11), (0, 3, 9, 6), (1, 0, 6, 7), (3, 5, 11, 9), (0, 1, 2, 4, 5, 3)])
me_cube_015.use_remesh_preserve_volume = False
me_cube_015.use_remesh_preserve_attributes = False
me_cube_015.use_mirror_vertex_groups = False
me_cube_015.update()
me_cube_008 = bpy.data.meshes.new('Cube.008')
me_cube_008.from_pydata([(-0.7384, 0.1231, 0.0), (-0.4424, -0.3692, 0.0), (0.4424, -0.3692, 0.0), (-0.7384, 0.3692, 0.0), (0.7384, 0.1231, 0.0), (0.7384, 0.3692, 0.0), (-0.4819, 0.09456, -1.202), (-0.2887, -0.2267, -1.202), (0.2887, -0.2267, -1.202), (-0.4819, 0.2552, -1.202), (0.4819, 0.09456, -1.202), (0.4819, 0.2552, -1.202)], [], [(4, 10, 8, 2), (6, 7, 8, 10, 11, 9), (2, 8, 7, 1), (5, 11, 10, 4), (0, 6, 9, 3), (1, 7, 6, 0), (3, 9, 11, 5), (0, 3, 5, 4, 2, 1)])
me_cube_008.use_remesh_preserve_volume = False
me_cube_008.use_remesh_preserve_attributes = False
me_cube_008.use_mirror_vertex_groups = False
me_cube_008.update()
me_cube_005 = bpy.data.meshes.new('Cube.005')
me_cube_005.from_pydata([(-0.4423, -0.7474, -1.01), (-0.5991, -1.009, 0.8461), (0.4424, -0.7474, -1.01), (0.5992, -1.009, 0.8461), (-1.0, -0.3424, 1.01), (-0.7383, -0.2552, -1.01), (1.0, -0.3424, 1.01), (0.7384, -0.2552, -1.01), (-0.4423, -0.7474, -0.1971), (0.4424, -0.7474, -0.1971), (0.7384, -0.2552, -0.1971), (-0.7383, -0.2552, -0.1971), (-0.5428, -0.9152, 0.4718), (0.5429, -0.9152, 0.4718), (0.9062, -0.3111, 0.5769), (-0.9061, -0.3111, 0.5769), (-1.0, -0.009051, 1.01), (-0.7383, -0.009051, -1.01), (1.0, -0.009051, 1.01), (0.7384, -0.009051, -1.01), (-0.7383, -0.009051, -0.1971), (0.7384, -0.009051, -0.1971), (0.9062, -0.009051, 0.5769), (-0.9061, -0.009051, 0.5769), (-0.4424, 0.7474, -1.01), (-0.5992, 1.009, 0.8461), (0.4423, 0.7474, -1.01), (0.5991, 1.009, 0.8461), (-1.0, 0.3424, 1.01), (-0.7384, 0.2552, -1.01), (1.0, 0.3424, 1.01), (0.7383, 0.2552, -1.01), (-0.4424, 0.7474, -0.1971), (0.4423, 0.7474, -0.1971), (0.7383, 0.2552, -0.1971), (-0.7384, 0.2552, -0.1971), (-0.5429, 0.9152, 0.4718), (0.5428, 0.9152, 0.4718), (0.9061, 0.3111, 0.5769), (-0.9062, 0.3111, 0.5769), (-1.0, 0.009051, 1.01), (-0.7384, 0.009051, -1.01), (1.0, 0.009051, 1.01), (0.7383, 0.009051, -1.01), (-0.7384, 0.009051, -0.1971), (0.7383, 0.009051, -0.1971), (0.9061, 0.009051, 0.5769), (-0.9062, 0.009051, 0.5769)], [], [(10, 7, 2, 9), (9, 2, 0, 8), (3, 1, 4, 6), (4, 15, 23, 16), (21, 19, 7, 10), (8, 0, 5, 11), (12, 8, 11, 15), (22, 21, 10, 14), (13, 9, 8, 12), (14, 10, 9, 13), (6, 14, 13, 3), (18, 22, 14, 6), (1, 12, 15, 4), (15, 11, 20, 23), (11, 5, 17, 20), (6, 4, 16, 18), (12, 1, 3, 13), (5, 0, 2, 7, 19, 17), (34, 33, 26, 31), (33, 32, 24, 26), (27, 30, 28, 25), (28, 40, 47, 39), (45, 34, 31, 43), (32, 35, 29, 24), (36, 39, 35, 32), (46, 38, 34, 45), (37, 36, 32, 33), (38, 37, 33, 34), (30, 27, 37, 38), (42, 30, 38, 46), (25, 28, 39, 36), (39, 47, 44, 35), (35, 44, 41, 29), (30, 42, 40, 28), (36, 37, 27, 25), (29, 41, 43, 31, 26, 24), (23, 20, 17, 19, 21, 22, 18, 16), (47, 40, 42, 46, 45, 43, 41, 44)])
me_cube_005.use_remesh_preserve_volume = False
me_cube_005.use_remesh_preserve_attributes = False
me_cube_005.use_mirror_vertex_groups = False
me_cube_005.update()
arm_asd = bpy.data.armatures.new('asd')  # bones are not reproduced

# ---- objects
ob_armature = bpy.data.objects.new('Armature', arm_asd)
ob_rightarm = bpy.data.objects.new('RightArm', me_cube_010)
ob_head = bpy.data.objects.new('Head', me_cube_014)
ob_rightupperarm = bpy.data.objects.new('RightUpperArm', me_cube_011)
ob_leftupperarm = bpy.data.objects.new('LeftUpperArm', me_cube_012)
ob_leftarm = bpy.data.objects.new('LeftArm', me_cube_013)
ob_leftthigh = bpy.data.objects.new('LeftThigh', me_cube_006)
ob_rightthigh = bpy.data.objects.new('RightThigh', me_cube_007)
ob_leftleg = bpy.data.objects.new('LeftLeg', me_cube_015)
ob_rightleg = bpy.data.objects.new('RightLeg', me_cube_008)
ob_pelvis = bpy.data.objects.new('Pelvis', me_cube_005)

# ---- transforms, parenting, visibility, modifiers, constraints
ob_armature.location = (0.0, 0.5, 3.0)
ob_armature.scale = (1.0, -1.0, 1.0)
ob_armature.show_in_front = True
ob_armature.lineart.crease_threshold = 0.0
ob_rightarm.parent = ob_armature
ob_rightarm.matrix_parent_inverse = Matrix(((1.0, 1.164e-10, -9.313e-10, -0.01875), (1.396e-14, 0.1879, -0.9822, 1.865), (2.671e-15, -0.9822, -0.1879, -0.3531), (0.0, 0.0, 0.0, 1.0)))
ob_rightarm.location = (0.01875, -0.8111, 2.387)
ob_rightarm.scale = (0.2919, 0.5712, 0.8427)
ob_rightarm.lineart.crease_threshold = 0.0
_m = ob_rightarm.modifiers.new('EdgeSplit', 'EDGE_SPLIT')
ob_head.parent = ob_armature
ob_head.matrix_parent_inverse = Matrix(((1.0, 0.0, 0.0, 0.02937), (0.0, 0.0, 1.0, -3.604), (0.0, 1.0, 0.0, -3.576e-07), (0.0, 0.0, 0.0, 1.0)))
ob_head.location = (-0.02937, 3.725e-07, 3.604)
ob_head.scale = (0.2919, 0.5712, 0.8427)
ob_head.lineart.crease_threshold = 0.0
_m = ob_head.modifiers.new('EdgeSplit', 'EDGE_SPLIT')
_c = ob_head.constraints.new('COPY_LOCATION'); _c.name = 'Copy Location'
_c.target = ob_armature
_c.subtarget = 'Head'
ob_rightupperarm.parent = ob_armature
ob_rightupperarm.matrix_parent_inverse = Matrix(((1.0, 1.76e-07, -5.588e-08, -0.01875), (3.386e-15, -0.3031, -0.9529, 2.833), (1.847e-07, -0.9529, 0.3031, -1.503), (0.0, 0.0, 0.0, 1.0)))
ob_rightupperarm.location = (0.01875, -0.5739, 3.155)
ob_rightupperarm.scale = (0.2919, 0.5712, 0.8427)
ob_rightupperarm.lineart.crease_threshold = 0.0
_m = ob_rightupperarm.modifiers.new('EdgeSplit', 'EDGE_SPLIT')
_c = ob_rightupperarm.constraints.new('COPY_LOCATION'); _c.name = 'Copy Location'
_c.target = ob_armature
_c.subtarget = 'UpperArm.R'
ob_leftupperarm.parent = ob_armature
ob_leftupperarm.matrix_parent_inverse = Matrix(((1.0, 2.272e-07, 7.218e-08, -0.01875), (4.063e-14, 0.3031, -0.9529, 2.83), (2.384e-07, -0.9529, -0.3031, 1.513), (0.0, 0.0, 0.0, 1.0)))
ob_leftupperarm.location = (0.01875, 0.5739, 3.155)
ob_leftupperarm.scale = (0.2919, 0.5712, 0.8427)
ob_leftupperarm.lineart.crease_threshold = 0.0
_m = ob_leftupperarm.modifiers.new('EdgeSplit', 'EDGE_SPLIT')
_c = ob_leftupperarm.constraints.new('COPY_LOCATION'); _c.name = 'Copy Location'
_c.target = ob_armature
_c.subtarget = 'UpperArm.L'
ob_leftarm.parent = ob_armature
ob_leftarm.matrix_parent_inverse = Matrix(((1.0, 1.164e-10, 0.0, -0.01875), (2.628e-14, -0.1879, -0.9822, 2.504), (2.391e-14, -0.9822, 0.1879, 0.3626), (0.0, 0.0, 0.0, 1.0)))
ob_leftarm.location = (0.01875, 0.8111, 2.387)
ob_leftarm.scale = (0.2919, 0.5712, 0.8427)
ob_leftarm.lineart.crease_threshold = 0.0
_m = ob_leftarm.modifiers.new('EdgeSplit', 'EDGE_SPLIT')
_c = ob_leftarm.constraints.new('COPY_LOCATION'); _c.name = 'Copy Location'
_c.target = ob_armature
_c.subtarget = 'Arm.L'
ob_leftthigh.parent = ob_armature
ob_leftthigh.matrix_parent_inverse = Matrix(((3.141e-07, -0.9993, -0.03643, 0.2658), (1.464e-08, 0.03643, -0.9993, 1.714), (-1.0, -3.137e-07, -1.118e-08, 0.01875), (0.0, 0.0, 0.0, 1.0)))
ob_leftthigh.location = (0.01875, 0.217, 1.723)
ob_leftthigh.scale = (0.2919, 0.5712, 0.8427)
ob_leftthigh.lineart.crease_threshold = 0.0
_m = ob_leftthigh.modifiers.new('EdgeSplit', 'EDGE_SPLIT')
_c = ob_leftthigh.constraints.new('COPY_LOCATION'); _c.name = 'Copy Location'
_c.target = ob_armature
_c.subtarget = 'Thigh.L'
ob_rightthigh.parent = ob_armature
ob_rightthigh.matrix_parent_inverse = Matrix(((3.14e-07, -0.9993, 0.03643, -0.2562), (2.636e-08, -0.03643, -0.9993, 1.715), (-1.0, -3.137e-07, 1.211e-08, 0.01875), (0.0, 0.0, 0.0, 1.0)))
ob_rightthigh.location = (0.01875, -0.217, 1.723)
ob_rightthigh.scale = (0.2919, 0.5712, 0.8427)
ob_rightthigh.lineart.crease_threshold = 0.0
_m = ob_rightthigh.modifiers.new('EdgeSplit', 'EDGE_SPLIT')
_c = ob_rightthigh.constraints.new('COPY_LOCATION'); _c.name = 'Copy Location'
_c.target = ob_armature
_c.subtarget = 'Thigh.R'
ob_leftleg.parent = ob_armature
ob_leftleg.matrix_parent_inverse = Matrix(((1.0, 0.0, -1.863e-09, -0.01875), (1.09e-08, 8.181e-15, -1.0, 1.009), (-3.785e-10, -1.0, 1.49e-08, 0.2292), (0.0, 0.0, 0.0, 1.0)))
ob_leftleg.location = (0.01866, 0.217, 1.013)
ob_leftleg.scale = (0.2919, 0.5712, 0.8427)
ob_leftleg.lineart.crease_threshold = 0.0
_m = ob_leftleg.modifiers.new('EdgeSplit', 'EDGE_SPLIT')
_c = ob_leftleg.constraints.new('COPY_LOCATION'); _c.name = 'Copy Location'
_c.target = ob_armature
_c.subtarget = 'Leg.L'
ob_rightleg.parent = ob_armature
ob_rightleg.matrix_parent_inverse = Matrix(((1.0, -6.939e-18, -1.863e-09, -0.01875), (3.008e-08, -3.725e-09, -1.0, 1.009), (1.018e-09, -1.0, 0.0, -0.2196), (0.0, 0.0, 0.0, 1.0)))
ob_rightleg.location = (0.01866, -0.217, 1.013)
ob_rightleg.scale = (0.2919, 0.5712, 0.8427)
ob_rightleg.lineart.crease_threshold = 0.0
_m = ob_rightleg.modifiers.new('EdgeSplit', 'EDGE_SPLIT')
_c = ob_rightleg.constraints.new('COPY_LOCATION'); _c.name = 'Copy Location'
_c.target = ob_armature
_c.subtarget = 'Leg.R'
ob_pelvis.parent = ob_armature
ob_pelvis.matrix_parent_inverse = Matrix(((1.0, 0.0, 1.49e-08, -0.3081), (0.0, 0.0, -1.0, 1.727), (0.0, -1.0, 1.49e-08, 0.2942), (0.0, 0.0, 0.0, 1.0)))
ob_pelvis.location = (0.3081, 0.2942, 2.6)
ob_pelvis.rotation_euler = (0.0, -0.0, 1.571)
ob_pelvis.scale = (0.2919, 0.5712, 0.8427)
ob_pelvis.lineart.crease_threshold = 0.0
_m = ob_pelvis.modifiers.new('EdgeSplit', 'EDGE_SPLIT')

# ---- collection membership
col_collection_1.objects.link(ob_armature)
col_collection_1.objects.link(ob_rightarm)
col_collection_1.objects.link(ob_head)
col_collection_1.objects.link(ob_rightupperarm)
col_collection_1.objects.link(ob_leftupperarm)
col_collection_1.objects.link(ob_leftarm)
col_collection_1.objects.link(ob_leftthigh)
col_collection_1.objects.link(ob_rightthigh)
col_collection_1.objects.link(ob_leftleg)
col_collection_1.objects.link(ob_rightleg)
col_collection_1.objects.link(ob_pelvis)

# ---- scene / render settings (as saved in the file)
scene.frame_start = 1; scene.frame_end = 32; scene.frame_set(4)
scene.render.engine = 'BLENDER_EEVEE_NEXT'
scene.render.resolution_percentage = 50
scene.render.dither_intensity = 0.0
scene.cycles.use_denoising = False
scene.cycles.samples = 10
scene.cycles.sampling_pattern = 'TABULATED_SOBOL'
scene.cycles.light_sampling_threshold = 0.0
scene.cycles.use_adaptive_sampling = False
scene.cycles.use_light_tree = False
scene.cycles.blur_glossy = 0.0
scene.cycles.pixel_filter_type = 'GAUSSIAN'
scene.cycles.sample_clamp_indirect = 0.0
scene.view_settings.view_transform = 'Standard'
bpy.context.view_layer.update()

# ---- added for rendering (the .blend has no active camera and no usable light): camera, sun
cam_auto = bpy.data.cameras.new('AutoCamera')
cam_auto.lens = 50.0
cam_auto.sensor_width = 36.0
cam_auto.clip_end = 1000.0
ob_auto_camera = bpy.data.objects.new('AutoCamera', cam_auto)
scene.collection.objects.link(ob_auto_camera)
ob_auto_camera.location = (6.00723, -7.25907, 7.39519)
ob_auto_camera.rotation_euler = (1.09748, -7.21219e-08, 0.694738)
scene.camera = ob_auto_camera
light_auto_sun = bpy.data.lights.new('AutoSun', 'SUN')
light_auto_sun.energy = 3.0
light_auto_sun.angle = 0.0523599
ob_auto_sun = bpy.data.objects.new('AutoSun', light_auto_sun)
scene.collection.objects.link(ob_auto_sun)
ob_auto_sun.rotation_euler = (0.872665, 0.174533, 0.523599)
bpy.context.view_layer.update()
